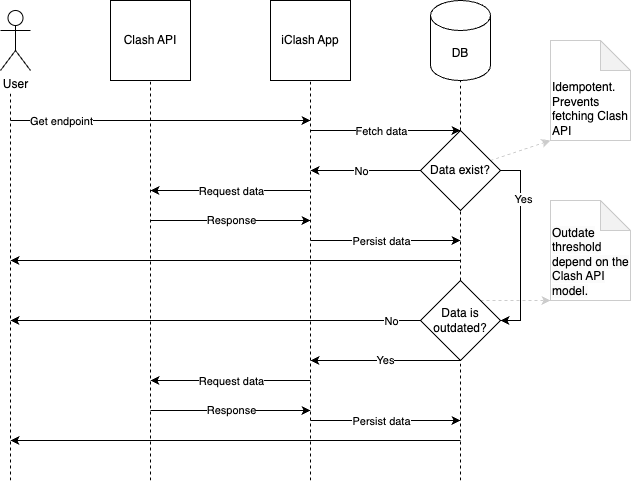

The diagram above was exported from draw.io. Its source (the exported page's mxGraphModel, read from the mxfile embedded in the PNG):
<mxGraphModel dx="1354" dy="793" grid="1" gridSize="10" guides="1" tooltips="1" connect="1" arrows="1" fold="1" page="1" pageScale="1" pageWidth="850" pageHeight="1100" math="0" shadow="0">
  <root>
    <mxCell id="0" />
    <mxCell id="1" parent="0" />
    <mxCell id="X152poWFwjjGDZdYsSzq-1" value="Clash API" style="whiteSpace=wrap;html=1;aspect=fixed;" parent="1" vertex="1">
      <mxGeometry x="160" y="240" width="80" height="80" as="geometry" />
    </mxCell>
    <mxCell id="X152poWFwjjGDZdYsSzq-3" value="DB" style="shape=cylinder3;whiteSpace=wrap;html=1;boundedLbl=1;backgroundOutline=1;size=15;" parent="1" vertex="1">
      <mxGeometry x="480" y="240" width="60" height="80" as="geometry" />
    </mxCell>
    <mxCell id="X152poWFwjjGDZdYsSzq-4" value="iClash App" style="whiteSpace=wrap;html=1;aspect=fixed;" parent="1" vertex="1">
      <mxGeometry x="320" y="240" width="80" height="80" as="geometry" />
    </mxCell>
    <mxCell id="X152poWFwjjGDZdYsSzq-5" value="" style="endArrow=none;dashed=1;html=1;rounded=0;entryX=0.5;entryY=1;entryDx=0;entryDy=0;" parent="1" target="X152poWFwjjGDZdYsSzq-1" edge="1">
      <mxGeometry width="50" height="50" relative="1" as="geometry">
        <mxPoint x="200" y="720" as="sourcePoint" />
        <mxPoint x="230" y="450" as="targetPoint" />
      </mxGeometry>
    </mxCell>
    <mxCell id="X152poWFwjjGDZdYsSzq-6" value="" style="endArrow=none;dashed=1;html=1;rounded=0;entryX=0.5;entryY=1;entryDx=0;entryDy=0;" parent="1" target="X152poWFwjjGDZdYsSzq-4" edge="1">
      <mxGeometry width="50" height="50" relative="1" as="geometry">
        <mxPoint x="360" y="720" as="sourcePoint" />
        <mxPoint x="210" y="330" as="targetPoint" />
      </mxGeometry>
    </mxCell>
    <mxCell id="X152poWFwjjGDZdYsSzq-7" value="" style="endArrow=none;dashed=1;html=1;rounded=0;entryX=0.5;entryY=1;entryDx=0;entryDy=0;entryPerimeter=0;" parent="1" source="X152poWFwjjGDZdYsSzq-16" target="X152poWFwjjGDZdYsSzq-3" edge="1">
      <mxGeometry width="50" height="50" relative="1" as="geometry">
        <mxPoint x="510" y="720" as="sourcePoint" />
        <mxPoint x="370" y="330" as="targetPoint" />
      </mxGeometry>
    </mxCell>
    <mxCell id="X152poWFwjjGDZdYsSzq-23" value="" style="endArrow=classic;html=1;rounded=0;dashed=1;entryX=0;entryY=1;entryDx=0;entryDy=0;entryPerimeter=0;strokeColor=#CCCCCC;" parent="1" source="X152poWFwjjGDZdYsSzq-13" target="X152poWFwjjGDZdYsSzq-28" edge="1">
      <mxGeometry width="50" height="50" relative="1" as="geometry">
        <mxPoint x="530" y="340" as="sourcePoint" />
        <mxPoint x="590" y="200" as="targetPoint" />
      </mxGeometry>
    </mxCell>
    <mxCell id="X152poWFwjjGDZdYsSzq-25" value="" style="endArrow=classic;rounded=0;dashed=1;exitX=1;exitY=0;exitDx=0;exitDy=0;entryX=0;entryY=1;entryDx=0;entryDy=0;entryPerimeter=0;fontColor=default;strokeColor=#CCCCCC;" parent="1" source="X152poWFwjjGDZdYsSzq-16" target="X152poWFwjjGDZdYsSzq-27" edge="1">
      <mxGeometry width="50" height="50" relative="1" as="geometry">
        <mxPoint x="532" y="382" as="sourcePoint" />
        <mxPoint x="628.4000000000001" y="162" as="targetPoint" />
      </mxGeometry>
    </mxCell>
    <mxCell id="X152poWFwjjGDZdYsSzq-27" value="&lt;span style=&quot;color: rgb(0, 0, 0); font-family: Helvetica; font-size: 12px; font-style: normal; font-variant-ligatures: normal; font-variant-caps: normal; font-weight: 400; letter-spacing: normal; orphans: 2; text-indent: 0px; text-transform: none; widows: 2; word-spacing: 0px; -webkit-text-stroke-width: 0px; white-space: normal; background-color: rgb(251, 251, 251); text-decoration-thickness: initial; text-decoration-style: initial; text-decoration-color: initial; float: none; display: inline !important;&quot;&gt;Outdate threshold depend on the Clash API model.&lt;/span&gt;" style="shape=note;whiteSpace=wrap;html=1;backgroundOutline=1;darkOpacity=0.05;align=left;verticalAlign=bottom;strokeColor=#CCCCCC;" parent="1" vertex="1">
      <mxGeometry x="600" y="440" width="80" height="100" as="geometry" />
    </mxCell>
    <mxCell id="X152poWFwjjGDZdYsSzq-28" value="Idempotent.&lt;br&gt;Prevents fetching Clash API" style="shape=note;whiteSpace=wrap;html=1;backgroundOutline=1;darkOpacity=0.05;align=left;verticalAlign=bottom;strokeColor=#CCCCCC;" parent="1" vertex="1">
      <mxGeometry x="600" y="280" width="80" height="100" as="geometry" />
    </mxCell>
    <mxCell id="X152poWFwjjGDZdYsSzq-29" value="User" style="shape=umlActor;verticalLabelPosition=bottom;verticalAlign=top;html=1;outlineConnect=0;" parent="1" vertex="1">
      <mxGeometry x="50" y="250" width="30" height="60" as="geometry" />
    </mxCell>
    <mxCell id="X152poWFwjjGDZdYsSzq-30" value="" style="endArrow=none;dashed=1;html=1;rounded=0;" parent="1" edge="1">
      <mxGeometry width="50" height="50" relative="1" as="geometry">
        <mxPoint x="60" y="720" as="sourcePoint" />
        <mxPoint x="60" y="330" as="targetPoint" />
      </mxGeometry>
    </mxCell>
    <mxCell id="X152poWFwjjGDZdYsSzq-33" value="" style="endArrow=classic;html=1;rounded=0;" parent="1" edge="1">
      <mxGeometry width="50" height="50" relative="1" as="geometry">
        <mxPoint x="60" y="360" as="sourcePoint" />
        <mxPoint x="360" y="360" as="targetPoint" />
      </mxGeometry>
    </mxCell>
    <mxCell id="X152poWFwjjGDZdYsSzq-34" value="Get endpoint" style="edgeLabel;html=1;align=center;verticalAlign=middle;resizable=0;points=[];" parent="X152poWFwjjGDZdYsSzq-33" vertex="1" connectable="0">
      <mxGeometry x="-0.6004" y="-2" relative="1" as="geometry">
        <mxPoint x="-10" y="-2" as="offset" />
      </mxGeometry>
    </mxCell>
    <mxCell id="X152poWFwjjGDZdYsSzq-40" style="edgeStyle=orthogonalEdgeStyle;rounded=0;orthogonalLoop=1;jettySize=auto;html=1;" parent="1" source="X152poWFwjjGDZdYsSzq-13" edge="1">
      <mxGeometry relative="1" as="geometry">
        <mxPoint x="360" y="410" as="targetPoint" />
      </mxGeometry>
    </mxCell>
    <mxCell id="X152poWFwjjGDZdYsSzq-41" value="No" style="edgeLabel;html=1;align=center;verticalAlign=middle;resizable=0;points=[];" parent="X152poWFwjjGDZdYsSzq-40" vertex="1" connectable="0">
      <mxGeometry x="-0.0045" y="1" relative="1" as="geometry">
        <mxPoint x="-5" y="-1" as="offset" />
      </mxGeometry>
    </mxCell>
    <mxCell id="X152poWFwjjGDZdYsSzq-67" style="edgeStyle=orthogonalEdgeStyle;rounded=0;orthogonalLoop=1;jettySize=auto;html=1;entryX=1;entryY=0.5;entryDx=0;entryDy=0;exitX=1;exitY=0.5;exitDx=0;exitDy=0;" parent="1" source="X152poWFwjjGDZdYsSzq-13" target="X152poWFwjjGDZdYsSzq-16" edge="1">
      <mxGeometry relative="1" as="geometry">
        <mxPoint x="590" y="580" as="targetPoint" />
      </mxGeometry>
    </mxCell>
    <mxCell id="X152poWFwjjGDZdYsSzq-68" value="Yes" style="edgeLabel;html=1;align=center;verticalAlign=middle;resizable=0;points=[];" parent="X152poWFwjjGDZdYsSzq-67" vertex="1" connectable="0">
      <mxGeometry x="-0.4942" y="2" relative="1" as="geometry">
        <mxPoint as="offset" />
      </mxGeometry>
    </mxCell>
    <mxCell id="X152poWFwjjGDZdYsSzq-13" value="Data exist?" style="rhombus;whiteSpace=wrap;html=1;" parent="1" vertex="1">
      <mxGeometry x="470" y="370" width="80" height="80" as="geometry" />
    </mxCell>
    <mxCell id="X152poWFwjjGDZdYsSzq-38" value="" style="endArrow=classic;html=1;rounded=0;entryX=0.5;entryY=0;entryDx=0;entryDy=0;" parent="1" target="X152poWFwjjGDZdYsSzq-13" edge="1">
      <mxGeometry width="50" height="50" relative="1" as="geometry">
        <mxPoint x="360" y="370" as="sourcePoint" />
        <mxPoint x="360" y="340" as="targetPoint" />
      </mxGeometry>
    </mxCell>
    <mxCell id="X152poWFwjjGDZdYsSzq-39" value="Fetch data" style="edgeLabel;html=1;align=center;verticalAlign=middle;resizable=0;points=[];" parent="X152poWFwjjGDZdYsSzq-38" vertex="1" connectable="0">
      <mxGeometry x="-0.0092" y="-1" relative="1" as="geometry">
        <mxPoint x="-4" y="-1" as="offset" />
      </mxGeometry>
    </mxCell>
    <mxCell id="X152poWFwjjGDZdYsSzq-44" value="" style="endArrow=classic;html=1;rounded=0;" parent="1" edge="1">
      <mxGeometry width="50" height="50" relative="1" as="geometry">
        <mxPoint x="360" y="430" as="sourcePoint" />
        <mxPoint x="200" y="430" as="targetPoint" />
      </mxGeometry>
    </mxCell>
    <mxCell id="X152poWFwjjGDZdYsSzq-45" value="Request data" style="edgeLabel;html=1;align=center;verticalAlign=middle;resizable=0;points=[];" parent="X152poWFwjjGDZdYsSzq-44" vertex="1" connectable="0">
      <mxGeometry x="0.3914" y="1" relative="1" as="geometry">
        <mxPoint x="31" y="-1" as="offset" />
      </mxGeometry>
    </mxCell>
    <mxCell id="X152poWFwjjGDZdYsSzq-46" value="" style="endArrow=none;dashed=1;html=1;rounded=0;entryX=0.5;entryY=1;entryDx=0;entryDy=0;entryPerimeter=0;" parent="1" target="X152poWFwjjGDZdYsSzq-16" edge="1">
      <mxGeometry width="50" height="50" relative="1" as="geometry">
        <mxPoint x="510" y="720" as="sourcePoint" />
        <mxPoint x="510" y="320" as="targetPoint" />
      </mxGeometry>
    </mxCell>
    <mxCell id="X152poWFwjjGDZdYsSzq-56" style="edgeStyle=orthogonalEdgeStyle;rounded=0;orthogonalLoop=1;jettySize=auto;html=1;" parent="1" source="X152poWFwjjGDZdYsSzq-16" edge="1">
      <mxGeometry relative="1" as="geometry">
        <mxPoint x="60" y="560" as="targetPoint" />
      </mxGeometry>
    </mxCell>
    <mxCell id="X152poWFwjjGDZdYsSzq-57" value="No" style="edgeLabel;html=1;align=center;verticalAlign=middle;resizable=0;points=[];" parent="X152poWFwjjGDZdYsSzq-56" vertex="1" connectable="0">
      <mxGeometry x="-0.0939" y="-1" relative="1" as="geometry">
        <mxPoint x="156" y="1" as="offset" />
      </mxGeometry>
    </mxCell>
    <mxCell id="X152poWFwjjGDZdYsSzq-70" value="Yes" style="edgeStyle=orthogonalEdgeStyle;rounded=0;orthogonalLoop=1;jettySize=auto;html=1;exitX=0.5;exitY=1;exitDx=0;exitDy=0;" parent="1" source="X152poWFwjjGDZdYsSzq-16" edge="1">
      <mxGeometry relative="1" as="geometry">
        <mxPoint x="360" y="600" as="targetPoint" />
        <Array as="points">
          <mxPoint x="460" y="600" />
          <mxPoint x="460" y="600" />
        </Array>
      </mxGeometry>
    </mxCell>
    <mxCell id="X152poWFwjjGDZdYsSzq-16" value="Data is outdated?" style="rhombus;whiteSpace=wrap;html=1;" parent="1" vertex="1">
      <mxGeometry x="470" y="520" width="80" height="80" as="geometry" />
    </mxCell>
    <mxCell id="X152poWFwjjGDZdYsSzq-48" value="" style="endArrow=classic;html=1;rounded=0;" parent="1" edge="1">
      <mxGeometry width="50" height="50" relative="1" as="geometry">
        <mxPoint x="200" y="460" as="sourcePoint" />
        <mxPoint x="360" y="460" as="targetPoint" />
      </mxGeometry>
    </mxCell>
    <mxCell id="X152poWFwjjGDZdYsSzq-49" value="Response" style="edgeLabel;html=1;align=center;verticalAlign=middle;resizable=0;points=[];" parent="X152poWFwjjGDZdYsSzq-48" vertex="1" connectable="0">
      <mxGeometry x="0.325" y="1" relative="1" as="geometry">
        <mxPoint x="-26" as="offset" />
      </mxGeometry>
    </mxCell>
    <mxCell id="X152poWFwjjGDZdYsSzq-50" value="" style="endArrow=classic;html=1;rounded=0;" parent="1" edge="1">
      <mxGeometry width="50" height="50" relative="1" as="geometry">
        <mxPoint x="360" y="480" as="sourcePoint" />
        <mxPoint x="510" y="480" as="targetPoint" />
      </mxGeometry>
    </mxCell>
    <mxCell id="X152poWFwjjGDZdYsSzq-51" value="Persist data" style="edgeLabel;html=1;align=center;verticalAlign=middle;resizable=0;points=[];" parent="X152poWFwjjGDZdYsSzq-50" vertex="1" connectable="0">
      <mxGeometry x="-0.0867" relative="1" as="geometry">
        <mxPoint x="2" as="offset" />
      </mxGeometry>
    </mxCell>
    <mxCell id="X152poWFwjjGDZdYsSzq-58" value="" style="endArrow=classic;html=1;rounded=0;" parent="1" edge="1">
      <mxGeometry width="50" height="50" relative="1" as="geometry">
        <mxPoint x="360" y="620" as="sourcePoint" />
        <mxPoint x="200" y="620" as="targetPoint" />
      </mxGeometry>
    </mxCell>
    <mxCell id="X152poWFwjjGDZdYsSzq-59" value="Request data" style="edgeLabel;html=1;align=center;verticalAlign=middle;resizable=0;points=[];" parent="X152poWFwjjGDZdYsSzq-58" vertex="1" connectable="0">
      <mxGeometry x="0.3914" y="1" relative="1" as="geometry">
        <mxPoint x="31" y="-1" as="offset" />
      </mxGeometry>
    </mxCell>
    <mxCell id="X152poWFwjjGDZdYsSzq-60" value="" style="endArrow=classic;html=1;rounded=0;" parent="1" edge="1">
      <mxGeometry width="50" height="50" relative="1" as="geometry">
        <mxPoint x="200" y="650" as="sourcePoint" />
        <mxPoint x="360" y="650" as="targetPoint" />
      </mxGeometry>
    </mxCell>
    <mxCell id="X152poWFwjjGDZdYsSzq-61" value="Response" style="edgeLabel;html=1;align=center;verticalAlign=middle;resizable=0;points=[];" parent="X152poWFwjjGDZdYsSzq-60" vertex="1" connectable="0">
      <mxGeometry x="0.325" y="1" relative="1" as="geometry">
        <mxPoint x="-26" as="offset" />
      </mxGeometry>
    </mxCell>
    <mxCell id="X152poWFwjjGDZdYsSzq-62" value="" style="endArrow=classic;html=1;rounded=0;" parent="1" edge="1">
      <mxGeometry width="50" height="50" relative="1" as="geometry">
        <mxPoint x="360" y="660" as="sourcePoint" />
        <mxPoint x="510" y="660" as="targetPoint" />
      </mxGeometry>
    </mxCell>
    <mxCell id="X152poWFwjjGDZdYsSzq-63" value="Persist data" style="edgeLabel;html=1;align=center;verticalAlign=middle;resizable=0;points=[];" parent="X152poWFwjjGDZdYsSzq-62" vertex="1" connectable="0">
      <mxGeometry x="-0.0867" relative="1" as="geometry">
        <mxPoint x="2" as="offset" />
      </mxGeometry>
    </mxCell>
    <mxCell id="X152poWFwjjGDZdYsSzq-65" value="" style="endArrow=classic;html=1;rounded=0;" parent="1" edge="1">
      <mxGeometry width="50" height="50" relative="1" as="geometry">
        <mxPoint x="510" y="500" as="sourcePoint" />
        <mxPoint x="60" y="500" as="targetPoint" />
      </mxGeometry>
    </mxCell>
    <mxCell id="X152poWFwjjGDZdYsSzq-66" value="" style="endArrow=classic;html=1;rounded=0;" parent="1" edge="1">
      <mxGeometry width="50" height="50" relative="1" as="geometry">
        <mxPoint x="510" y="680" as="sourcePoint" />
        <mxPoint x="60" y="680" as="targetPoint" />
      </mxGeometry>
    </mxCell>
  </root>
</mxGraphModel>